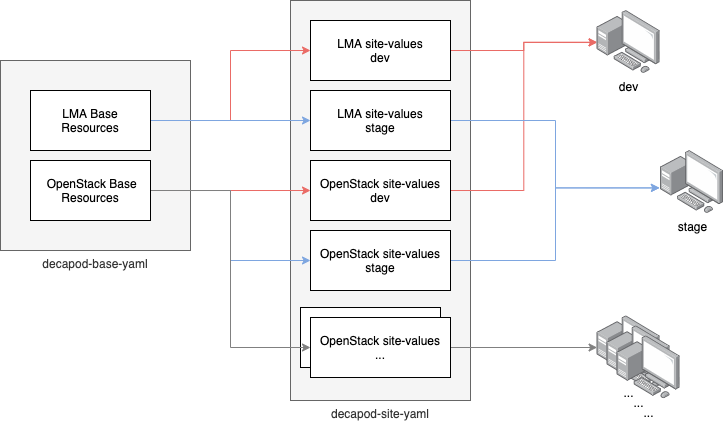

The diagram above was exported from draw.io. Its source (the exported page's mxGraphModel, read from the mxfile embedded in the PNG):
<mxGraphModel dx="2932" dy="1206" grid="1" gridSize="10" guides="1" tooltips="1" connect="1" arrows="1" fold="1" page="1" pageScale="1" pageWidth="1600" pageHeight="1200" math="0" shadow="0">
  <root>
    <mxCell id="0" />
    <mxCell id="1" parent="0" />
    <mxCell id="8wykxEHnEJJ966xH8t2U-6" value="decapod-site-yaml" style="rounded=0;whiteSpace=wrap;html=1;labelPosition=center;verticalLabelPosition=bottom;align=center;verticalAlign=top;fillColor=#f5f5f5;strokeColor=#666666;fontColor=#333333;" vertex="1" parent="1">
      <mxGeometry x="330" y="40" width="180" height="400" as="geometry" />
    </mxCell>
    <mxCell id="8wykxEHnEJJ966xH8t2U-33" value="OpenStack site-values&lt;br&gt;..." style="rounded=0;whiteSpace=wrap;html=1;" vertex="1" parent="1">
      <mxGeometry x="340" y="347" width="140" height="60" as="geometry" />
    </mxCell>
    <mxCell id="8wykxEHnEJJ966xH8t2U-1" value="decapod-base-yaml" style="rounded=0;whiteSpace=wrap;html=1;labelPosition=center;verticalLabelPosition=bottom;align=center;verticalAlign=top;fillColor=#f5f5f5;strokeColor=#666666;fontColor=#333333;" vertex="1" parent="1">
      <mxGeometry x="40" y="100" width="190" height="190" as="geometry" />
    </mxCell>
    <mxCell id="8wykxEHnEJJ966xH8t2U-13" style="edgeStyle=orthogonalEdgeStyle;rounded=0;orthogonalLoop=1;jettySize=auto;html=1;entryX=0;entryY=0.5;entryDx=0;entryDy=0;strokeColor=#EA6B66;" edge="1" parent="1" source="8wykxEHnEJJ966xH8t2U-4" target="8wykxEHnEJJ966xH8t2U-7">
      <mxGeometry relative="1" as="geometry" />
    </mxCell>
    <mxCell id="8wykxEHnEJJ966xH8t2U-14" style="edgeStyle=orthogonalEdgeStyle;rounded=0;orthogonalLoop=1;jettySize=auto;html=1;strokeColor=#7EA6E0;" edge="1" parent="1" source="8wykxEHnEJJ966xH8t2U-4" target="8wykxEHnEJJ966xH8t2U-12">
      <mxGeometry relative="1" as="geometry" />
    </mxCell>
    <mxCell id="8wykxEHnEJJ966xH8t2U-4" value="LMA Base&lt;br&gt;Resources" style="rounded=0;whiteSpace=wrap;html=1;" vertex="1" parent="1">
      <mxGeometry x="70" y="130" width="120" height="60" as="geometry" />
    </mxCell>
    <mxCell id="8wykxEHnEJJ966xH8t2U-15" style="edgeStyle=orthogonalEdgeStyle;rounded=0;orthogonalLoop=1;jettySize=auto;html=1;entryX=0;entryY=0.5;entryDx=0;entryDy=0;strokeColor=#EA6B66;" edge="1" parent="1" source="8wykxEHnEJJ966xH8t2U-5" target="8wykxEHnEJJ966xH8t2U-8">
      <mxGeometry relative="1" as="geometry" />
    </mxCell>
    <mxCell id="8wykxEHnEJJ966xH8t2U-16" style="edgeStyle=orthogonalEdgeStyle;rounded=0;orthogonalLoop=1;jettySize=auto;html=1;entryX=0;entryY=0.5;entryDx=0;entryDy=0;strokeColor=#7EA6E0;" edge="1" parent="1" source="8wykxEHnEJJ966xH8t2U-5" target="8wykxEHnEJJ966xH8t2U-10">
      <mxGeometry relative="1" as="geometry" />
    </mxCell>
    <mxCell id="8wykxEHnEJJ966xH8t2U-30" style="edgeStyle=orthogonalEdgeStyle;rounded=0;orthogonalLoop=1;jettySize=auto;html=1;entryX=0;entryY=0.5;entryDx=0;entryDy=0;strokeColor=#808080;" edge="1" parent="1" source="8wykxEHnEJJ966xH8t2U-5" target="8wykxEHnEJJ966xH8t2U-26">
      <mxGeometry relative="1" as="geometry" />
    </mxCell>
    <mxCell id="8wykxEHnEJJ966xH8t2U-5" value="&amp;nbsp;OpenStack Base Resources" style="rounded=0;whiteSpace=wrap;html=1;" vertex="1" parent="1">
      <mxGeometry x="70" y="200" width="120" height="60" as="geometry" />
    </mxCell>
    <mxCell id="8wykxEHnEJJ966xH8t2U-24" style="edgeStyle=orthogonalEdgeStyle;rounded=0;orthogonalLoop=1;jettySize=auto;html=1;strokeColor=#EA6B66;" edge="1" parent="1" source="8wykxEHnEJJ966xH8t2U-7" target="8wykxEHnEJJ966xH8t2U-17">
      <mxGeometry relative="1" as="geometry" />
    </mxCell>
    <mxCell id="8wykxEHnEJJ966xH8t2U-7" value="LMA site-values&lt;br&gt;dev" style="rounded=0;whiteSpace=wrap;html=1;" vertex="1" parent="1">
      <mxGeometry x="350" y="60" width="140" height="60" as="geometry" />
    </mxCell>
    <mxCell id="8wykxEHnEJJ966xH8t2U-21" style="edgeStyle=orthogonalEdgeStyle;rounded=0;orthogonalLoop=1;jettySize=auto;html=1;entryX=0;entryY=0.505;entryDx=0;entryDy=0;entryPerimeter=0;strokeColor=#EA6B66;" edge="1" parent="1" source="8wykxEHnEJJ966xH8t2U-8" target="8wykxEHnEJJ966xH8t2U-17">
      <mxGeometry relative="1" as="geometry">
        <mxPoint x="555" y="100" as="targetPoint" />
      </mxGeometry>
    </mxCell>
    <mxCell id="8wykxEHnEJJ966xH8t2U-8" value="OpenStack site-values&lt;br&gt;dev" style="rounded=0;whiteSpace=wrap;html=1;" vertex="1" parent="1">
      <mxGeometry x="350" y="200" width="140" height="60" as="geometry" />
    </mxCell>
    <mxCell id="8wykxEHnEJJ966xH8t2U-23" style="edgeStyle=orthogonalEdgeStyle;rounded=0;orthogonalLoop=1;jettySize=auto;html=1;entryX=-0.016;entryY=0.59;entryDx=0;entryDy=0;entryPerimeter=0;strokeColor=#7EA6E0;" edge="1" parent="1" source="8wykxEHnEJJ966xH8t2U-10" target="8wykxEHnEJJ966xH8t2U-19">
      <mxGeometry relative="1" as="geometry" />
    </mxCell>
    <mxCell id="8wykxEHnEJJ966xH8t2U-10" value="OpenStack site-values&lt;br&gt;stage" style="rounded=0;whiteSpace=wrap;html=1;" vertex="1" parent="1">
      <mxGeometry x="350" y="270" width="140" height="60" as="geometry" />
    </mxCell>
    <mxCell id="8wykxEHnEJJ966xH8t2U-22" style="edgeStyle=orthogonalEdgeStyle;rounded=0;orthogonalLoop=1;jettySize=auto;html=1;entryX=-0.016;entryY=0.59;entryDx=0;entryDy=0;entryPerimeter=0;strokeColor=#7EA6E0;" edge="1" parent="1" source="8wykxEHnEJJ966xH8t2U-12" target="8wykxEHnEJJ966xH8t2U-19">
      <mxGeometry relative="1" as="geometry" />
    </mxCell>
    <mxCell id="8wykxEHnEJJ966xH8t2U-12" value="LMA site-values&lt;br&gt;stage" style="rounded=0;whiteSpace=wrap;html=1;" vertex="1" parent="1">
      <mxGeometry x="350" y="130" width="140" height="60" as="geometry" />
    </mxCell>
    <mxCell id="8wykxEHnEJJ966xH8t2U-17" value="dev" style="points=[];aspect=fixed;html=1;align=center;shadow=0;dashed=0;image;image=img/lib/allied_telesis/computer_and_terminals/Personal_Computer_with_Server.svg;" vertex="1" parent="1">
      <mxGeometry x="636.6" y="50" width="63.4" height="63.4" as="geometry" />
    </mxCell>
    <mxCell id="8wykxEHnEJJ966xH8t2U-19" value="stage" style="points=[];aspect=fixed;html=1;align=center;shadow=0;dashed=0;image;image=img/lib/allied_telesis/computer_and_terminals/Personal_Computer_with_Server.svg;" vertex="1" parent="1">
      <mxGeometry x="700" y="190" width="63.4" height="63.4" as="geometry" />
    </mxCell>
    <mxCell id="8wykxEHnEJJ966xH8t2U-25" value="..." style="points=[];aspect=fixed;html=1;align=center;shadow=0;dashed=0;image;image=img/lib/allied_telesis/computer_and_terminals/Personal_Computer_with_Server.svg;" vertex="1" parent="1">
      <mxGeometry x="636.6" y="355.3" width="63.4" height="63.4" as="geometry" />
    </mxCell>
    <mxCell id="8wykxEHnEJJ966xH8t2U-29" style="edgeStyle=orthogonalEdgeStyle;rounded=0;orthogonalLoop=1;jettySize=auto;html=1;strokeColor=#808080;" edge="1" parent="1" source="8wykxEHnEJJ966xH8t2U-26" target="8wykxEHnEJJ966xH8t2U-25">
      <mxGeometry relative="1" as="geometry" />
    </mxCell>
    <mxCell id="8wykxEHnEJJ966xH8t2U-26" value="OpenStack site-values&lt;br&gt;..." style="rounded=0;whiteSpace=wrap;html=1;" vertex="1" parent="1">
      <mxGeometry x="350" y="357" width="140" height="60" as="geometry" />
    </mxCell>
    <mxCell id="8wykxEHnEJJ966xH8t2U-31" value="..." style="points=[];aspect=fixed;html=1;align=center;shadow=0;dashed=0;image;image=img/lib/allied_telesis/computer_and_terminals/Personal_Computer_with_Server.svg;" vertex="1" parent="1">
      <mxGeometry x="646.6" y="365.3" width="63.4" height="63.4" as="geometry" />
    </mxCell>
    <mxCell id="8wykxEHnEJJ966xH8t2U-32" value="..." style="points=[];aspect=fixed;html=1;align=center;shadow=0;dashed=0;image;image=img/lib/allied_telesis/computer_and_terminals/Personal_Computer_with_Server.svg;" vertex="1" parent="1">
      <mxGeometry x="656.6" y="375.3" width="63.4" height="63.4" as="geometry" />
    </mxCell>
  </root>
</mxGraphModel>